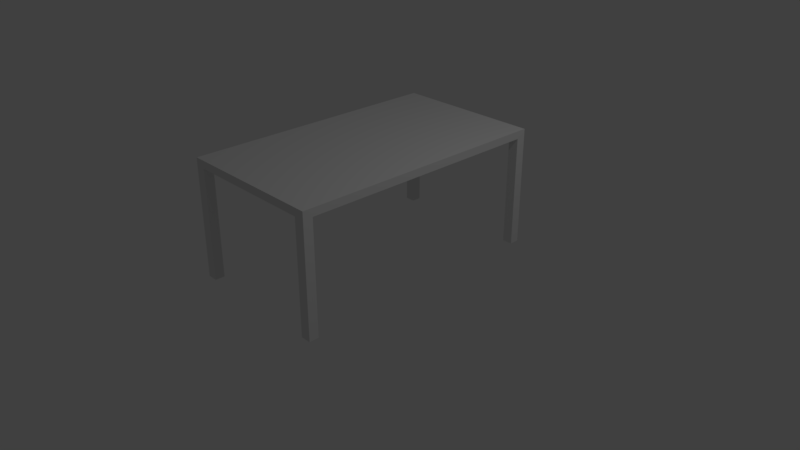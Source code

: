 # Source: storage_shelf.blend  (saved by Blender 2.79.0; exported with 4.5.12 LTS)
import bpy
from mathutils import Matrix  # noqa: F401  (used for matrix-valued properties, if any)

bpy.ops.wm.read_factory_settings(use_empty=True)
scene = bpy.context.scene
scene.name = 'Scene'

# ---- collections
col_collection_1 = bpy.data.collections.new('Collection 1'); scene.collection.children.link(col_collection_1)

# ---- materials (node trees are filled in below, after node groups)
mat_material = bpy.data.materials.new('Material')
mat_material.alpha_threshold = 0.0
mat_material.use_transparent_shadow = False
mat_material.roughness = 0.5
mat_material.line_color = (0.0, 0.0, 0.0, 1.0)

# ---- material node trees

# ---- world
world_world = bpy.data.worlds.new('World'); scene.world = world_world
world_world.color = (0.05088, 0.05088, 0.05088)
world_world.use_sun_shadow = False
world_world.sun_shadow_jitter_overblur = 0.0
world_world.cycles.sampling_method = 'MANUAL'

# ---- cameras
cam_camera = bpy.data.cameras.new('Camera')
cam_camera.clip_end = 100.0
cam_camera.lens = 35.0
cam_camera.sensor_width = 32.0
cam_camera.sensor_height = 18.0
cam_camera.ortho_scale = 7.314
cam_camera.dof.focus_distance = 0.0
cam_camera.dof.aperture_fstop = 128.0

# ---- lights
light_lamp = bpy.data.lights.new('Lamp', 'POINT')
light_lamp.transmission_factor = 0.0
light_lamp.cutoff_distance = 30.0
light_lamp.energy = 100.0
light_lamp.shadow_buffer_clip_start = 1.001
light_lamp.shadow_soft_size = 0.1
light_lamp.shadow_maximum_resolution = 0.006
light_lamp.use_absolute_resolution = True

# ---- meshes
me_cube = bpy.data.meshes.new('Cube')
me_cube.from_pydata([(1.0, 1.0, 27.59), (1.0, -1.0, 27.59), (-1.0, -1.0, 27.59), (-1.0, 1.0, 27.59), (1.0, 1.0, 29.59), (1.0, -1.0, 29.59), (-1.0, -1.0, 29.59), (-1.0, 1.0, 29.59), (1.0, 0.9276, 27.59), (1.0, -0.9276, 27.59), (-1.0, -0.9276, 27.59), (-1.0, 0.9276, 27.59), (1.0, 0.9276, 29.59), (1.0, -0.9276, 29.59), (-1.0, -0.9276, 29.59), (-1.0, 0.9276, 29.59), (0.8647, 1.0, 27.59), (-0.8647, 1.0, 27.59), (0.8647, -1.0, 27.59), (-0.8647, -1.0, 27.59), (0.8647, 1.0, 29.59), (-0.8647, 1.0, 29.59), (0.8647, -1.0, 29.59), (-0.8647, -1.0, 29.59), (-0.8647, 0.9276, 29.59), (0.8647, 0.9276, 29.59), (-0.8647, -0.9276, 29.59), (0.8647, -0.9276, 29.59), (0.8647, 0.9276, 27.59), (-0.8647, 0.9276, 27.59), (0.8647, -0.9276, 27.59), (-0.8647, -0.9276, 27.59), (1.0, -0.9276, -1.067), (1.0, -1.0, -1.067), (-0.8647, 1.0, -1.067), (-1.0, 1.0, -1.067), (-0.8647, -1.0, -1.067), (-1.0, -1.0, -1.067), (-1.0, 0.9276, -1.067), (1.0, 1.0, -1.067), (1.0, 0.9276, -1.067), (-1.0, -0.9276, -1.067), (-0.8647, 0.9276, -1.067), (-0.8647, -0.9276, -1.067), (0.8647, 1.0, -1.067), (0.8647, -1.0, -1.067), (0.8647, 0.9276, -1.067), (0.8647, -0.9276, -1.067)], [], [(3, 17, 34, 35), (26, 14, 6, 23), (9, 13, 5, 1), (19, 23, 6, 2), (11, 15, 7, 3), (21, 17, 3, 7), (2, 6, 14, 10), (10, 14, 15, 11), (0, 4, 12, 8), (8, 12, 13, 9), (21, 7, 15, 24), (24, 15, 14, 26), (1, 18, 45, 33), (29, 31, 10, 11), (8, 9, 30, 28), (28, 30, 31, 29), (9, 1, 33, 32), (16, 28, 29, 17), (12, 25, 27, 13), (25, 24, 26, 27), (4, 20, 25, 12), (20, 21, 24, 25), (4, 0, 16, 20), (20, 16, 17, 21), (1, 5, 22, 18), (18, 22, 23, 19), (13, 27, 22, 5), (27, 26, 23, 22), (31, 19, 36, 43), (30, 18, 19, 31), (43, 36, 37, 41), (34, 42, 38, 35), (39, 40, 46, 44), (32, 33, 45, 47), (28, 16, 44, 46), (17, 29, 42, 34), (19, 2, 37, 36), (8, 28, 46, 40), (29, 11, 38, 42), (0, 8, 40, 39), (10, 31, 43, 41), (30, 9, 32, 47), (11, 3, 35, 38), (16, 0, 39, 44), (18, 30, 47, 45), (2, 10, 41, 37)])
_uv = me_cube.uv_layers.new(name='UVMap')
_uv.uv.foreach_set('vector', [8.805e-08, 0.06525, 0.01249, 0.06525, 0.01249, 1.0, 6.714e-07, 1.0, 0.7453, 0.06083, 0.7453, 0.06525, 0.7386, 0.06525, 0.7386, 0.06083, 0.5607, 0.9348, 0.5607, 1.0, 0.554, 1.0, 0.554, 0.9348, 0.5415, 0.06525, 0.5415, 0.0, 0.554, 0.0, 0.554, 0.06525, 0.3626, 0.06525, 0.3626, 0.0, 0.3693, 0.0, 0.3693, 0.06525, 0.01249, 1.244e-07, 0.01249, 0.06525, 8.805e-08, 0.06525, 0.0, 1.244e-07, 0.1847, 0.06525, 0.1847, 0.0, 0.1913, 0.0, 0.1913, 0.06525, 0.1913, 0.06525, 0.1913, 0.0, 0.3626, 0.0, 0.3626, 0.06525, 0.7386, 0.9348, 0.7386, 1.0, 0.7319, 1.0, 0.7319, 0.9348, 0.7319, 0.9348, 0.7319, 1.0, 0.5607, 1.0, 0.5607, 0.9348, 0.9233, 0.06083, 0.9233, 0.06525, 0.9166, 0.06525, 0.9166, 0.06083, 0.9166, 0.06083, 0.9166, 0.06525, 0.7453, 0.06525, 0.7453, 0.06083, 0.3693, 0.06525, 0.3818, 0.06525, 0.3818, 1.0, 0.3693, 1.0, 0.7511, 0.06761, 0.7511, 0.1281, 0.7386, 0.1281, 0.7386, 0.06761, 0.9233, 0.06761, 0.9233, 0.1281, 0.9108, 0.1281, 0.9108, 0.06761, 0.9108, 0.06761, 0.9108, 0.1281, 0.7511, 0.1281, 0.7511, 0.06761, 0.5607, 0.9348, 0.554, 0.9348, 0.554, 7.778e-09, 0.5607, 3.889e-09, 0.9108, 0.06525, 0.9108, 0.06761, 0.7511, 0.06761, 0.7511, 0.06525, 0.9166, 1.167e-08, 0.9166, 0.004415, 0.7453, 0.004415, 0.7453, 3.889e-09, 0.9166, 0.004415, 0.9166, 0.06083, 0.7453, 0.06083, 0.7453, 0.004415, 0.9233, 0.0, 0.9233, 0.004415, 0.9166, 0.004415, 0.9166, 1.167e-08, 0.9233, 0.004415, 0.9233, 0.06083, 0.9166, 0.06083, 0.9166, 0.004415, 0.1847, 0.0, 0.1847, 0.06525, 0.1722, 0.06525, 0.1722, 0.0, 0.1722, 0.0, 0.1722, 0.06525, 0.01249, 0.06525, 0.01249, 1.244e-07, 0.3693, 0.06525, 0.3693, 0.0, 0.3818, 0.0, 0.3818, 0.06525, 0.3818, 0.06525, 0.3818, 0.0, 0.5415, 0.0, 0.5415, 0.06525, 0.7453, 3.889e-09, 0.7453, 0.004415, 0.7386, 0.004415, 0.7386, 1.556e-08, 0.7453, 0.004415, 0.7453, 0.06083, 0.7386, 0.06083, 0.7386, 0.004415, 0.9933, 0.9348, 0.9866, 0.9348, 0.9866, 0.0, 0.9933, 0.0, 0.9108, 0.1281, 0.9108, 0.1305, 0.7511, 0.1305, 0.7511, 0.1281, 0.7453, 0.1349, 0.7386, 0.1349, 0.7386, 0.1305, 0.7453, 0.1305, 0.7386, 0.1393, 0.7453, 0.1393, 0.7453, 0.1437, 0.7386, 0.1437, 0.7453, 0.1482, 0.7386, 0.1482, 0.7386, 0.1437, 0.7453, 0.1437, 0.7386, 0.1349, 0.7453, 0.1349, 0.7453, 0.1393, 0.7386, 0.1393, 0.9733, 0.0, 0.9799, 0.0, 0.9799, 0.9348, 0.9733, 0.9348, 1.0, 0.9348, 0.9933, 0.9348, 0.9933, 0.0, 1.0, 3.889e-09, 0.5415, 0.06525, 0.554, 0.06525, 0.554, 1.0, 0.5415, 1.0, 0.9358, 0.0, 0.9483, 0.0, 0.9483, 0.9348, 0.9358, 0.9348, 0.9233, 0.0, 0.9358, 0.0, 0.9358, 0.9348, 0.9233, 0.9348, 0.7386, 0.9348, 0.7319, 0.9348, 0.7319, 0.0, 0.7386, 0.0, 0.9483, 0.0, 0.9608, 0.0, 0.9608, 0.9348, 0.9483, 0.9348, 0.9608, 0.0, 0.9733, 0.0, 0.9733, 0.9348, 0.9608, 0.9348, 0.3626, 0.06525, 0.3693, 0.06525, 0.3693, 1.0, 0.3626, 1.0, 0.1722, 0.06525, 0.1847, 0.06525, 0.1847, 1.0, 0.1722, 1.0, 0.9866, 0.9348, 0.9799, 0.9348, 0.9799, 3.889e-09, 0.9866, 0.0, 0.1847, 0.06525, 0.1913, 0.06525, 0.1913, 1.0, 0.1847, 1.0])
me_cube.materials.append(mat_material)
me_cube.use_remesh_preserve_volume = False
me_cube.use_remesh_preserve_attributes = False
me_cube.use_mirror_vertex_groups = False
me_cube.update()

# ---- objects
ob_cube = bpy.data.objects.new('Cube', me_cube)
ob_lamp = bpy.data.objects.new('Lamp', light_lamp)
ob_camera = bpy.data.objects.new('Camera', cam_camera)

# ---- transforms, parenting, visibility, modifiers, constraints
ob_cube.location = (0.0, 0.0, 0.0)
ob_cube.scale = (1.0, 1.754, 0.05157)
ob_cube.lock_rotations_4d = False
ob_cube.empty_display_type = 'ARROWS'
ob_cube.lineart.crease_threshold = 0.0
ob_lamp.location = (4.076, 1.005, 5.904)
ob_lamp.rotation_euler = (0.6503, 0.05522, 1.866)
ob_lamp.lock_rotations_4d = False
ob_lamp.empty_display_type = 'ARROWS'
ob_lamp.color = (0.0, 0.0, 0.0, 0.0)
ob_lamp.lineart.crease_threshold = 0.0
ob_camera.location = (7.481, -6.508, 5.344)
ob_camera.rotation_euler = (1.109, 0.0, 0.8149)
ob_camera.lock_rotations_4d = False
ob_camera.empty_display_type = 'ARROWS'
ob_camera.color = (0.0, 0.0, 0.0, 0.0)
ob_camera.display_type = 'WIRE'
ob_camera.lineart.crease_threshold = 0.0

# ---- collection membership
col_collection_1.objects.link(ob_cube)
col_collection_1.objects.link(ob_lamp)
col_collection_1.objects.link(ob_camera)

# ---- scene / render settings (as saved in the file)
scene.camera = ob_camera
scene.frame_start = 1; scene.frame_end = 250; scene.frame_set(1)
scene.render.engine = 'BLENDER_EEVEE_NEXT'
scene.render.resolution_percentage = 50
scene.render.dither_intensity = 0.0
scene.cycles.use_denoising = False
scene.cycles.samples = 128
scene.cycles.sampling_pattern = 'TABULATED_SOBOL'
scene.cycles.use_adaptive_sampling = False
scene.cycles.use_light_tree = False
scene.cycles.blur_glossy = 0.0
scene.cycles.sample_clamp_indirect = 0.0
scene.view_settings.view_transform = 'Standard'
bpy.context.view_layer.update()
